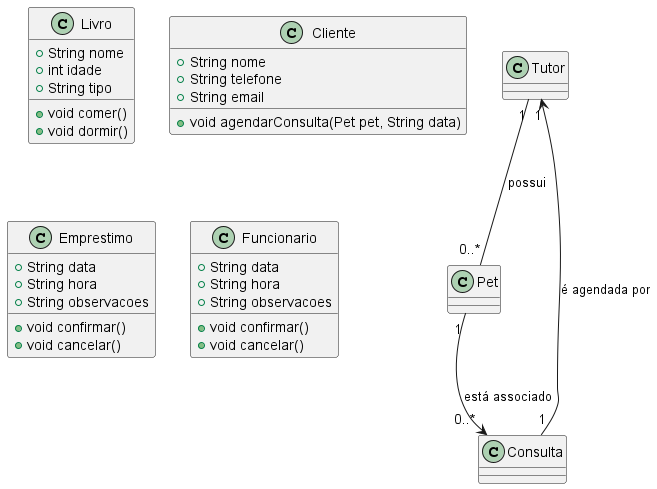

The diagram above was rendered by PlantUML. Its source (embedded in the PNG):
@startuml Diagrama de Classe - Biblioteca
class Livro {
    + String nome
    + int idade
    + String tipo
    + void comer()
    + void dormir()
}

class Cliente {
    + String nome
    + String telefone
    + String email
    + void agendarConsulta(Pet pet, String data)
}

class Emprestimo {
    + String data
    + String hora
    + String observacoes
    + void confirmar()
    + void cancelar()
}

class Funcionario {
    + String data
    + String hora
    + String observacoes
    + void confirmar()
    + void cancelar()
}

Tutor "1" -- "0..*" Pet : possui
Pet "1" --> "0..*" Consulta : está associado
Consulta "1" --> "1" Tutor : é agendada por
@enduml